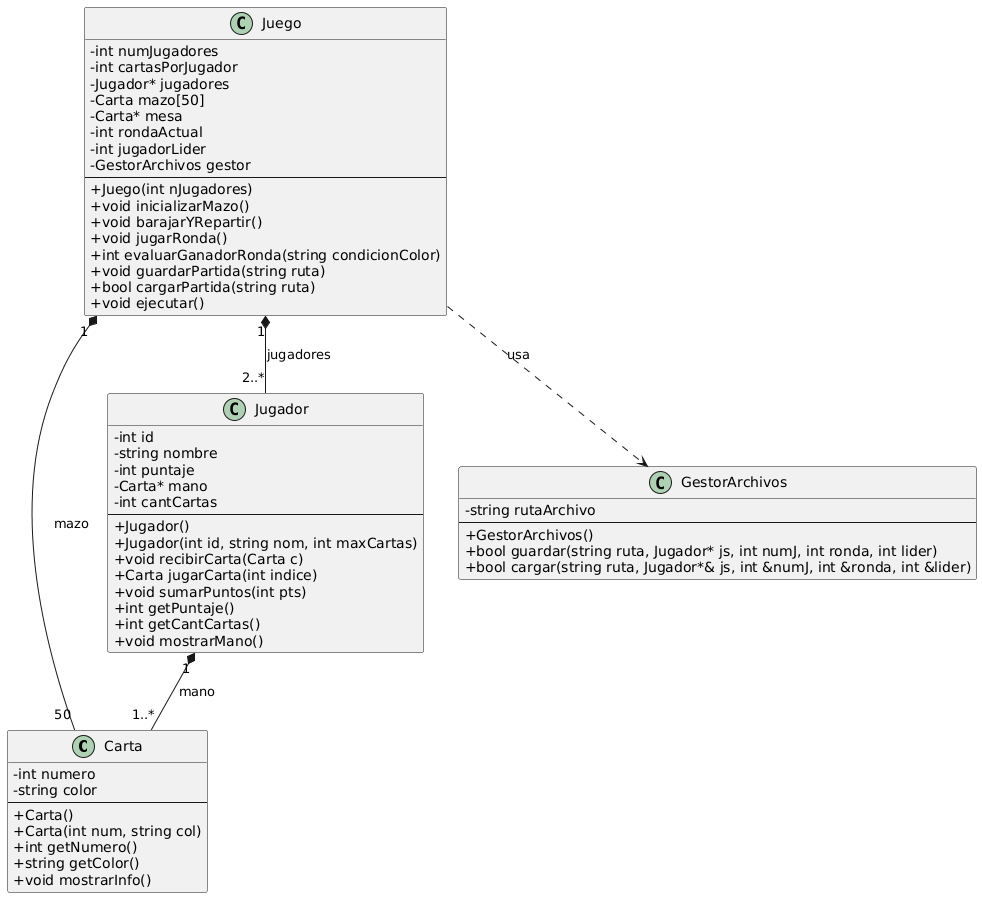

The diagram above was rendered by PlantUML. Its source (embedded in the PNG):
@startuml
skinparam classAttributeIconSize 0

class Carta {
    - int numero
    - string color
    --
    + Carta()
    + Carta(int num, string col)
    + int getNumero()
    + string getColor()
    + void mostrarInfo()
}

class Jugador {
    - int id
    - string nombre
    - int puntaje
    - Carta* mano
    - int cantCartas
    --
    + Jugador()
    + Jugador(int id, string nom, int maxCartas)
    + void recibirCarta(Carta c)
    + Carta jugarCarta(int indice)
    + void sumarPuntos(int pts)
    + int getPuntaje()
    + int getCantCartas()
    + void mostrarMano()
}

class GestorArchivos {
    - string rutaArchivo
    --
    + GestorArchivos()
    + bool guardar(string ruta, Jugador* js, int numJ, int ronda, int lider)
    + bool cargar(string ruta, Jugador*& js, int &numJ, int &ronda, int &lider)
}

class Juego {
    - int numJugadores
    - int cartasPorJugador
    - Jugador* jugadores
    - Carta mazo[50]
    - Carta* mesa
    - int rondaActual
    - int jugadorLider
    - GestorArchivos gestor
    --
    + Juego(int nJugadores)
    + void inicializarMazo()
    + void barajarYRepartir()
    + void jugarRonda()
    + int evaluarGanadorRonda(string condicionColor)
    + void guardarPartida(string ruta)
    + bool cargarPartida(string ruta)
    + void ejecutar()
}

Jugador "1" *-- "1..*" Carta : mano
Juego "1" *-- "2..*" Jugador : jugadores
Juego "1" *-- "50" Carta : mazo
Juego ..> GestorArchivos : usa
@enduml